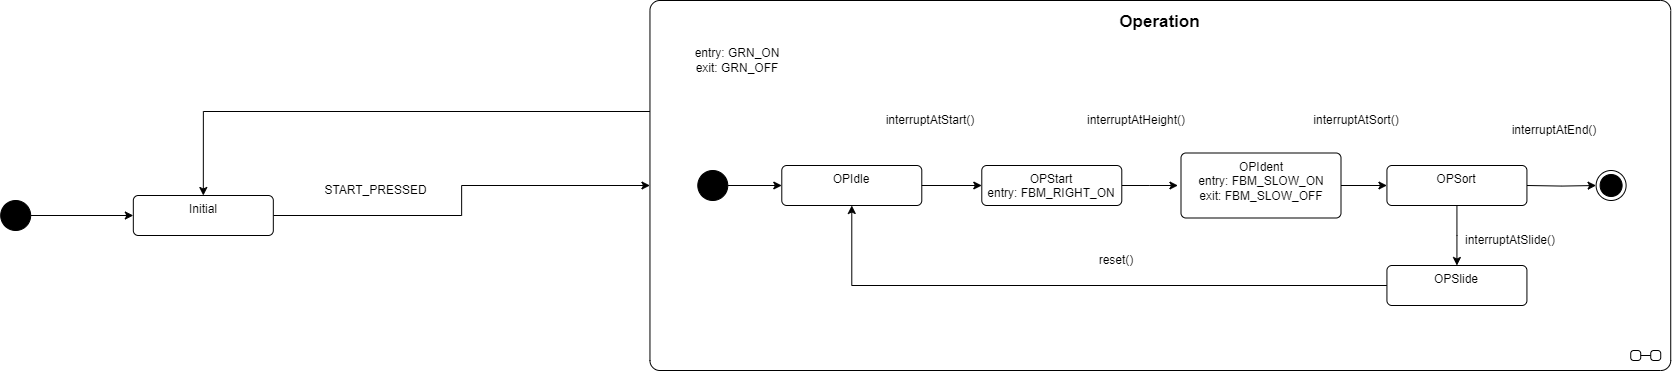

The diagram above was exported from draw.io. Its source (the exported page's mxGraphModel, read from the mxfile embedded in the PNG):
<mxGraphModel dx="5375" dy="2816" grid="1" gridSize="10" guides="1" tooltips="1" connect="1" arrows="1" fold="1" page="1" pageScale="1" pageWidth="827" pageHeight="1169" math="0" shadow="0">
  <root>
    <mxCell id="0" />
    <mxCell id="1" parent="0" />
    <mxCell id="2" style="edgeStyle=orthogonalEdgeStyle;rounded=0;orthogonalLoop=1;jettySize=auto;html=1;exitX=1;exitY=0.5;exitDx=0;exitDy=0;entryX=0;entryY=0.5;entryDx=0;entryDy=0;" edge="1" source="3" target="7" parent="1">
      <mxGeometry relative="1" as="geometry">
        <mxPoint x="275.85000000000036" y="-1020" as="targetPoint" />
      </mxGeometry>
    </mxCell>
    <mxCell id="3" value="Initial" style="html=1;align=center;verticalAlign=top;rounded=1;absoluteArcSize=1;arcSize=10;dashed=0;whiteSpace=wrap;" vertex="1" parent="1">
      <mxGeometry x="262.82" y="-880" width="140" height="40" as="geometry" />
    </mxCell>
    <mxCell id="4" style="edgeStyle=orthogonalEdgeStyle;rounded=0;orthogonalLoop=1;jettySize=auto;html=1;exitX=1;exitY=0.5;exitDx=0;exitDy=0;" edge="1" source="5" target="3" parent="1">
      <mxGeometry relative="1" as="geometry" />
    </mxCell>
    <mxCell id="5" value="" style="ellipse;fillColor=strokeColor;html=1;" vertex="1" parent="1">
      <mxGeometry x="130.18" y="-875" width="30" height="30" as="geometry" />
    </mxCell>
    <mxCell id="6" style="edgeStyle=orthogonalEdgeStyle;rounded=0;orthogonalLoop=1;jettySize=auto;html=1;exitX=0;exitY=0.3;exitDx=0;exitDy=0;entryX=0.5;entryY=0;entryDx=0;entryDy=0;" edge="1" source="7" target="3" parent="1">
      <mxGeometry relative="1" as="geometry" />
    </mxCell>
    <mxCell id="7" value="&lt;b&gt;&lt;font style=&quot;font-size: 17px;&quot;&gt;Operation&lt;/font&gt;&lt;/b&gt;" style="shape=umlState;rounded=1;verticalAlign=top;spacingTop=5;umlStateSymbol=collapseState;absoluteArcSize=1;arcSize=10;html=1;whiteSpace=wrap;" vertex="1" parent="1">
      <mxGeometry x="779.46" y="-1075" width="1020.77" height="370" as="geometry" />
    </mxCell>
    <mxCell id="8" style="edgeStyle=orthogonalEdgeStyle;rounded=0;orthogonalLoop=1;jettySize=auto;html=1;exitX=1;exitY=0.5;exitDx=0;exitDy=0;entryX=0;entryY=0.5;entryDx=0;entryDy=0;" edge="1" source="9" target="13" parent="1">
      <mxGeometry relative="1" as="geometry" />
    </mxCell>
    <mxCell id="9" value="OPIdle" style="html=1;align=center;verticalAlign=top;rounded=1;absoluteArcSize=1;arcSize=10;dashed=0;whiteSpace=wrap;" vertex="1" parent="1">
      <mxGeometry x="911.29" y="-910" width="140" height="40" as="geometry" />
    </mxCell>
    <mxCell id="10" style="edgeStyle=orthogonalEdgeStyle;rounded=0;orthogonalLoop=1;jettySize=auto;html=1;exitX=1;exitY=0.5;exitDx=0;exitDy=0;" edge="1" source="11" target="9" parent="1">
      <mxGeometry relative="1" as="geometry" />
    </mxCell>
    <mxCell id="11" value="" style="ellipse;fillColor=strokeColor;html=1;" vertex="1" parent="1">
      <mxGeometry x="827.29" y="-905" width="30" height="30" as="geometry" />
    </mxCell>
    <mxCell id="12" style="edgeStyle=orthogonalEdgeStyle;rounded=0;orthogonalLoop=1;jettySize=auto;html=1;exitX=1;exitY=0.5;exitDx=0;exitDy=0;entryX=0;entryY=0.5;entryDx=0;entryDy=0;" edge="1" source="13" parent="1">
      <mxGeometry relative="1" as="geometry">
        <mxPoint x="1307.4300000000003" y="-890" as="targetPoint" />
      </mxGeometry>
    </mxCell>
    <mxCell id="13" value="&lt;div&gt;OPStart&lt;/div&gt;&lt;div&gt;entry: FBM_RIGHT_ON&lt;/div&gt;" style="html=1;align=center;verticalAlign=top;rounded=1;absoluteArcSize=1;arcSize=10;dashed=0;whiteSpace=wrap;" vertex="1" parent="1">
      <mxGeometry x="1111.29" y="-910" width="140" height="40" as="geometry" />
    </mxCell>
    <mxCell id="14" style="edgeStyle=orthogonalEdgeStyle;rounded=0;orthogonalLoop=1;jettySize=auto;html=1;exitX=1;exitY=0.5;exitDx=0;exitDy=0;entryX=0;entryY=0.5;entryDx=0;entryDy=0;" edge="1" parent="1">
      <mxGeometry relative="1" as="geometry">
        <mxPoint x="1464.500000000001" y="-890" as="sourcePoint" />
        <mxPoint x="1516.4300000000003" y="-890" as="targetPoint" />
      </mxGeometry>
    </mxCell>
    <mxCell id="15" style="edgeStyle=orthogonalEdgeStyle;rounded=0;orthogonalLoop=1;jettySize=auto;html=1;exitX=1;exitY=0.5;exitDx=0;exitDy=0;entryX=0;entryY=0.5;entryDx=0;entryDy=0;" edge="1" target="18" parent="1">
      <mxGeometry relative="1" as="geometry">
        <mxPoint x="1656.4300000000003" y="-890" as="sourcePoint" />
      </mxGeometry>
    </mxCell>
    <mxCell id="16" style="edgeStyle=orthogonalEdgeStyle;rounded=0;orthogonalLoop=1;jettySize=auto;html=1;exitX=0.5;exitY=1;exitDx=0;exitDy=0;entryX=0.5;entryY=0;entryDx=0;entryDy=0;" edge="1" source="26" parent="1">
      <mxGeometry relative="1" as="geometry">
        <mxPoint x="1586.4300000000003" y="-860" as="sourcePoint" />
        <mxPoint x="1586.4300000000003" y="-810" as="targetPoint" />
      </mxGeometry>
    </mxCell>
    <mxCell id="17" value="entry: GRN_ON&lt;div&gt;exit: GRN_OFF&lt;/div&gt;" style="text;html=1;align=center;verticalAlign=middle;whiteSpace=wrap;rounded=0;" vertex="1" parent="1">
      <mxGeometry x="793.6099999999999" y="-1030" width="146.32" height="30" as="geometry" />
    </mxCell>
    <mxCell id="18" value="" style="ellipse;html=1;shape=endState;fillColor=strokeColor;" vertex="1" parent="1">
      <mxGeometry x="1725.61" y="-905" width="30" height="30" as="geometry" />
    </mxCell>
    <mxCell id="19" value="START_PRESSED" style="text;html=1;align=center;verticalAlign=middle;resizable=0;points=[];autosize=1;strokeColor=none;fillColor=none;" vertex="1" parent="1">
      <mxGeometry x="440" y="-900" width="130" height="30" as="geometry" />
    </mxCell>
    <mxCell id="20" value="interruptAtStart()" style="text;html=1;align=center;verticalAlign=middle;whiteSpace=wrap;rounded=0;" vertex="1" parent="1">
      <mxGeometry x="1030" y="-970" width="60" height="30" as="geometry" />
    </mxCell>
    <mxCell id="21" value="interruptAtEnd()" style="text;html=1;align=center;verticalAlign=middle;whiteSpace=wrap;rounded=0;" vertex="1" parent="1">
      <mxGeometry x="1654" y="-960" width="60" height="30" as="geometry" />
    </mxCell>
    <mxCell id="22" value="interruptAtHeight()" style="text;html=1;align=center;verticalAlign=middle;whiteSpace=wrap;rounded=0;" vertex="1" parent="1">
      <mxGeometry x="1236" y="-970" width="60" height="30" as="geometry" />
    </mxCell>
    <mxCell id="23" value="interruptAtSort()" style="text;html=1;align=center;verticalAlign=middle;whiteSpace=wrap;rounded=0;" vertex="1" parent="1">
      <mxGeometry x="1456.43" y="-970" width="60" height="30" as="geometry" />
    </mxCell>
    <mxCell id="24" value="interruptAtSlide()" style="text;html=1;align=center;verticalAlign=middle;whiteSpace=wrap;rounded=0;" vertex="1" parent="1">
      <mxGeometry x="1610" y="-850" width="60" height="30" as="geometry" />
    </mxCell>
    <mxCell id="25" value="OPIdent&lt;div&gt;entry: FBM_SLOW_ON&lt;/div&gt;&lt;div&gt;exit: FBM_SLOW_OFF&lt;/div&gt;" style="html=1;align=center;verticalAlign=top;rounded=1;absoluteArcSize=1;arcSize=10;dashed=0;whiteSpace=wrap;" vertex="1" parent="1">
      <mxGeometry x="1310.5" y="-922.5" width="160" height="65" as="geometry" />
    </mxCell>
    <mxCell id="26" value="OPSort" style="html=1;align=center;verticalAlign=top;rounded=1;absoluteArcSize=1;arcSize=10;dashed=0;whiteSpace=wrap;" vertex="1" parent="1">
      <mxGeometry x="1516.4299999999998" y="-910" width="140" height="40" as="geometry" />
    </mxCell>
    <mxCell id="27" style="edgeStyle=orthogonalEdgeStyle;rounded=0;orthogonalLoop=1;jettySize=auto;html=1;exitX=0;exitY=0.5;exitDx=0;exitDy=0;entryX=0.5;entryY=1;entryDx=0;entryDy=0;" edge="1" source="28" target="9" parent="1">
      <mxGeometry relative="1" as="geometry" />
    </mxCell>
    <mxCell id="28" value="OPSlide" style="html=1;align=center;verticalAlign=top;rounded=1;absoluteArcSize=1;arcSize=10;dashed=0;whiteSpace=wrap;" vertex="1" parent="1">
      <mxGeometry x="1516.4299999999998" y="-810" width="140" height="40" as="geometry" />
    </mxCell>
    <mxCell id="29" value="reset()" style="text;html=1;align=center;verticalAlign=middle;whiteSpace=wrap;rounded=0;" vertex="1" parent="1">
      <mxGeometry x="1215.5" y="-830" width="60" height="30" as="geometry" />
    </mxCell>
  </root>
</mxGraphModel>